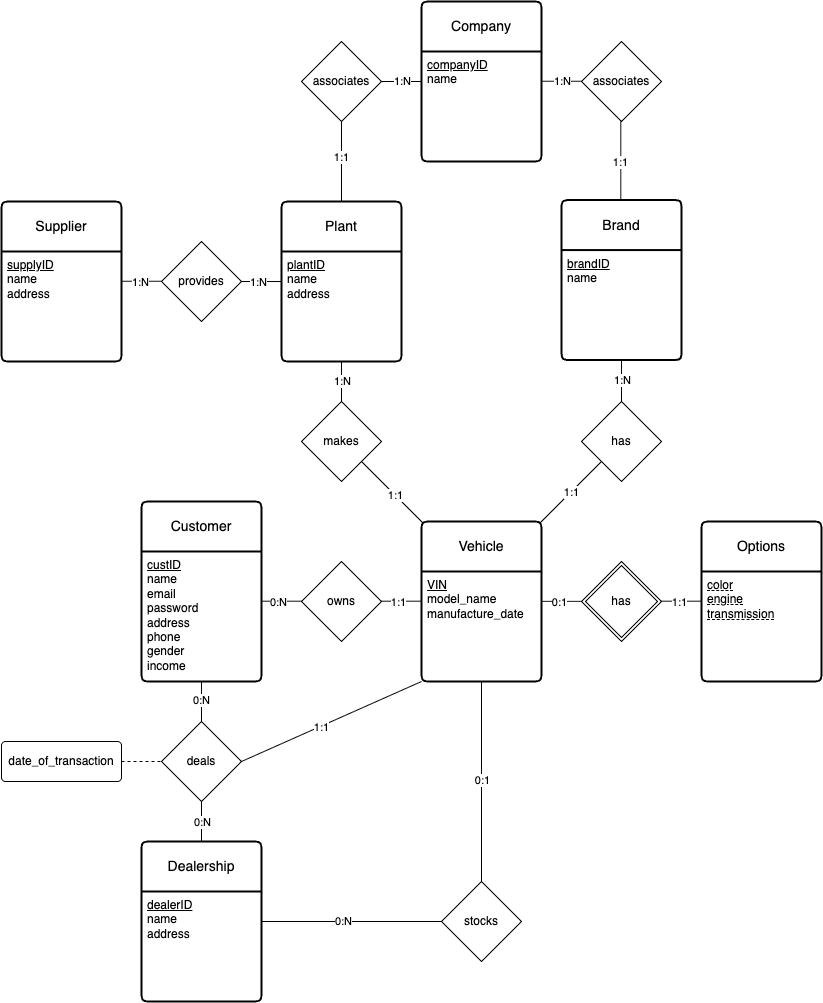

The diagram above was exported from draw.io. Its source (the exported page's mxGraphModel, read from the mxfile embedded in the PNG):
<mxGraphModel dx="1247" dy="742" grid="1" gridSize="10" guides="1" tooltips="1" connect="1" arrows="1" fold="1" page="1" pageScale="1" pageWidth="850" pageHeight="1100" background="#ffffff" math="0" shadow="0">
  <root>
    <mxCell id="0" />
    <mxCell id="1" parent="0" />
    <mxCell id="26" style="edgeStyle=none;html=1;" edge="1" parent="1" source="11" target="10">
      <mxGeometry relative="1" as="geometry" />
    </mxCell>
    <mxCell id="2" value="Company" style="swimlane;childLayout=stackLayout;horizontal=1;startSize=50;horizontalStack=0;rounded=1;fontSize=14;fontStyle=0;strokeWidth=2;resizeParent=0;resizeLast=1;shadow=0;dashed=0;align=center;arcSize=4;whiteSpace=wrap;html=1;" vertex="1" parent="1">
      <mxGeometry x="435" y="10" width="120" height="160" as="geometry" />
    </mxCell>
    <mxCell id="3" value="&lt;u&gt;companyID&lt;/u&gt;&lt;div&gt;name&lt;/div&gt;" style="align=left;strokeColor=none;fillColor=none;spacingLeft=4;fontSize=12;verticalAlign=top;resizable=0;rotatable=0;part=1;html=1;" vertex="1" parent="2">
      <mxGeometry y="50" width="120" height="110" as="geometry" />
    </mxCell>
    <mxCell id="4" value="Vehicle" style="swimlane;childLayout=stackLayout;horizontal=1;startSize=50;horizontalStack=0;rounded=1;fontSize=14;fontStyle=0;strokeWidth=2;resizeParent=0;resizeLast=1;shadow=0;dashed=0;align=center;arcSize=4;whiteSpace=wrap;html=1;" vertex="1" parent="1">
      <mxGeometry x="435" y="530" width="120" height="160" as="geometry" />
    </mxCell>
    <mxCell id="5" value="&lt;u&gt;VIN&lt;/u&gt;&lt;div&gt;model_name&lt;/div&gt;&lt;div&gt;manufacture_date&lt;/div&gt;" style="align=left;strokeColor=none;fillColor=none;spacingLeft=4;fontSize=12;verticalAlign=top;resizable=0;rotatable=0;part=1;html=1;" vertex="1" parent="4">
      <mxGeometry y="50" width="120" height="110" as="geometry" />
    </mxCell>
    <mxCell id="6" value="Supplier" style="swimlane;childLayout=stackLayout;horizontal=1;startSize=50;horizontalStack=0;rounded=1;fontSize=14;fontStyle=0;strokeWidth=2;resizeParent=0;resizeLast=1;shadow=0;dashed=0;align=center;arcSize=4;whiteSpace=wrap;html=1;" vertex="1" parent="1">
      <mxGeometry x="15" y="210" width="120" height="160" as="geometry" />
    </mxCell>
    <mxCell id="7" value="&lt;u&gt;supplyID&lt;/u&gt;&lt;div&gt;name&lt;/div&gt;&lt;div&gt;address&lt;/div&gt;" style="align=left;strokeColor=none;fillColor=none;spacingLeft=4;fontSize=12;verticalAlign=top;resizable=0;rotatable=0;part=1;html=1;" vertex="1" parent="6">
      <mxGeometry y="50" width="120" height="110" as="geometry" />
    </mxCell>
    <mxCell id="8" value="Plant" style="swimlane;childLayout=stackLayout;horizontal=1;startSize=50;horizontalStack=0;rounded=1;fontSize=14;fontStyle=0;strokeWidth=2;resizeParent=0;resizeLast=1;shadow=0;dashed=0;align=center;arcSize=4;whiteSpace=wrap;html=1;" vertex="1" parent="1">
      <mxGeometry x="295" y="210" width="120" height="160" as="geometry" />
    </mxCell>
    <mxCell id="9" value="&lt;u&gt;plantID&lt;/u&gt;&lt;div&gt;name&lt;/div&gt;&lt;div&gt;address&lt;/div&gt;" style="align=left;strokeColor=none;fillColor=none;spacingLeft=4;fontSize=12;verticalAlign=top;resizable=0;rotatable=0;part=1;html=1;" vertex="1" parent="8">
      <mxGeometry y="50" width="120" height="110" as="geometry" />
    </mxCell>
    <mxCell id="10" value="Brand" style="swimlane;childLayout=stackLayout;horizontal=1;startSize=50;horizontalStack=0;rounded=1;fontSize=14;fontStyle=0;strokeWidth=2;resizeParent=0;resizeLast=1;shadow=0;dashed=0;align=center;arcSize=4;whiteSpace=wrap;html=1;" vertex="1" parent="1">
      <mxGeometry x="575" y="208.57" width="120" height="160" as="geometry" />
    </mxCell>
    <mxCell id="11" value="&lt;u&gt;brandID&lt;/u&gt;&lt;div&gt;name&lt;/div&gt;" style="align=left;strokeColor=none;fillColor=none;spacingLeft=4;fontSize=12;verticalAlign=top;resizable=0;rotatable=0;part=1;html=1;" vertex="1" parent="10">
      <mxGeometry y="50" width="120" height="110" as="geometry" />
    </mxCell>
    <mxCell id="12" value="Options" style="swimlane;childLayout=stackLayout;horizontal=1;startSize=50;horizontalStack=0;rounded=1;fontSize=14;fontStyle=0;strokeWidth=2;resizeParent=0;resizeLast=1;shadow=0;dashed=0;align=center;arcSize=4;whiteSpace=wrap;html=1;" vertex="1" parent="1">
      <mxGeometry x="715" y="530" width="120" height="160" as="geometry" />
    </mxCell>
    <mxCell id="13" value="&lt;div style=&quot;text-decoration: underline dashed&quot;&gt;color&lt;/div&gt;&lt;div style=&quot;text-decoration: underline dashed&quot;&gt;engine&lt;/div&gt;&lt;div style=&quot;text-decoration: underline dashed&quot;&gt;transmission&lt;/div&gt;" style="align=left;strokeColor=none;fillColor=none;spacingLeft=4;fontSize=12;verticalAlign=top;resizable=0;rotatable=0;part=1;html=1;" vertex="1" parent="12">
      <mxGeometry y="50" width="120" height="110" as="geometry" />
    </mxCell>
    <mxCell id="15" value="Customer" style="swimlane;childLayout=stackLayout;horizontal=1;startSize=50;horizontalStack=0;rounded=1;fontSize=14;fontStyle=0;strokeWidth=2;resizeParent=0;resizeLast=1;shadow=0;dashed=0;align=center;arcSize=4;whiteSpace=wrap;html=1;" vertex="1" parent="1">
      <mxGeometry x="155" y="510" width="120" height="180" as="geometry" />
    </mxCell>
    <mxCell id="16" value="&lt;u&gt;custID&lt;/u&gt;&lt;div&gt;name&lt;/div&gt;&lt;div&gt;email&lt;/div&gt;&lt;div&gt;password&lt;/div&gt;&lt;div&gt;address&lt;/div&gt;&lt;div&gt;phone&lt;/div&gt;&lt;div&gt;gender&lt;/div&gt;&lt;div&gt;income&lt;/div&gt;" style="align=left;strokeColor=none;fillColor=none;spacingLeft=4;fontSize=12;verticalAlign=top;resizable=0;rotatable=0;part=1;html=1;" vertex="1" parent="15">
      <mxGeometry y="50" width="120" height="130" as="geometry" />
    </mxCell>
    <mxCell id="80" value="" style="edgeStyle=none;html=1;endArrow=none;endFill=0;" edge="1" parent="1" source="19" target="76">
      <mxGeometry relative="1" as="geometry" />
    </mxCell>
    <mxCell id="82" value="0:N" style="edgeLabel;html=1;align=center;verticalAlign=middle;resizable=0;points=[];" vertex="1" connectable="0" parent="80">
      <mxGeometry x="0.2374" y="1" relative="1" as="geometry">
        <mxPoint x="1" y="5" as="offset" />
      </mxGeometry>
    </mxCell>
    <mxCell id="19" value="Dealership" style="swimlane;childLayout=stackLayout;horizontal=1;startSize=50;horizontalStack=0;rounded=1;fontSize=14;fontStyle=0;strokeWidth=2;resizeParent=0;resizeLast=1;shadow=0;dashed=0;align=center;arcSize=4;whiteSpace=wrap;html=1;" vertex="1" parent="1">
      <mxGeometry x="155" y="850" width="120" height="160" as="geometry" />
    </mxCell>
    <mxCell id="20" value="&lt;u&gt;dealerID&lt;/u&gt;&lt;div&gt;name&lt;/div&gt;&lt;div&gt;address&lt;/div&gt;" style="align=left;strokeColor=none;fillColor=none;spacingLeft=4;fontSize=12;verticalAlign=top;resizable=0;rotatable=0;part=1;html=1;" vertex="1" parent="19">
      <mxGeometry y="50" width="120" height="110" as="geometry" />
    </mxCell>
    <mxCell id="21" value="provides" style="shape=rhombus;perimeter=rhombusPerimeter;whiteSpace=wrap;html=1;align=center;" vertex="1" parent="1">
      <mxGeometry x="175" y="250" width="80" height="80" as="geometry" />
    </mxCell>
    <mxCell id="22" style="edgeStyle=none;html=1;entryX=0;entryY=0.273;entryDx=0;entryDy=0;entryPerimeter=0;endArrow=none;endFill=0;" edge="1" parent="1" source="21" target="9">
      <mxGeometry relative="1" as="geometry" />
    </mxCell>
    <mxCell id="25" value="1:N" style="edgeLabel;html=1;align=center;verticalAlign=middle;resizable=0;points=[];" vertex="1" connectable="0" parent="22">
      <mxGeometry x="-0.1385" relative="1" as="geometry">
        <mxPoint as="offset" />
      </mxGeometry>
    </mxCell>
    <mxCell id="23" style="edgeStyle=none;html=1;entryX=0;entryY=0.273;entryDx=0;entryDy=0;entryPerimeter=0;endArrow=none;endFill=0;" edge="1" parent="1">
      <mxGeometry relative="1" as="geometry">
        <mxPoint x="135" y="289.77" as="sourcePoint" />
        <mxPoint x="175" y="289.77" as="targetPoint" />
      </mxGeometry>
    </mxCell>
    <mxCell id="24" value="1:N" style="edgeLabel;html=1;align=center;verticalAlign=middle;resizable=0;points=[];" vertex="1" connectable="0" parent="23">
      <mxGeometry x="-0.1221" relative="1" as="geometry">
        <mxPoint as="offset" />
      </mxGeometry>
    </mxCell>
    <mxCell id="28" style="edgeStyle=none;html=1;endArrow=none;endFill=0;" edge="1" parent="1">
      <mxGeometry relative="1" as="geometry">
        <mxPoint x="435" y="90" as="targetPoint" />
        <mxPoint x="395" y="90" as="sourcePoint" />
      </mxGeometry>
    </mxCell>
    <mxCell id="31" value="1:N" style="edgeLabel;html=1;align=center;verticalAlign=middle;resizable=0;points=[];" vertex="1" connectable="0" parent="28">
      <mxGeometry x="-0.0253" y="1" relative="1" as="geometry">
        <mxPoint as="offset" />
      </mxGeometry>
    </mxCell>
    <mxCell id="29" style="edgeStyle=none;html=1;entryX=0.5;entryY=0;entryDx=0;entryDy=0;endArrow=none;endFill=0;" edge="1" parent="1" source="27" target="8">
      <mxGeometry relative="1" as="geometry" />
    </mxCell>
    <mxCell id="30" value="1:1" style="edgeLabel;html=1;align=center;verticalAlign=middle;resizable=0;points=[];" vertex="1" connectable="0" parent="29">
      <mxGeometry x="-0.1442" y="-1" relative="1" as="geometry">
        <mxPoint as="offset" />
      </mxGeometry>
    </mxCell>
    <mxCell id="27" value="associates" style="shape=rhombus;perimeter=rhombusPerimeter;whiteSpace=wrap;html=1;align=center;" vertex="1" parent="1">
      <mxGeometry x="315" y="50" width="80" height="80" as="geometry" />
    </mxCell>
    <mxCell id="33" value="associates" style="shape=rhombus;perimeter=rhombusPerimeter;whiteSpace=wrap;html=1;align=center;" vertex="1" parent="1">
      <mxGeometry x="595" y="50" width="80" height="80" as="geometry" />
    </mxCell>
    <mxCell id="34" style="edgeStyle=none;html=1;entryX=0.5;entryY=0;entryDx=0;entryDy=0;endArrow=none;endFill=0;" edge="1" parent="1">
      <mxGeometry relative="1" as="geometry">
        <mxPoint x="634.29" y="128.57" as="sourcePoint" />
        <mxPoint x="634.29" y="208.57" as="targetPoint" />
      </mxGeometry>
    </mxCell>
    <mxCell id="51" value="1:1" style="edgeLabel;html=1;align=center;verticalAlign=middle;resizable=0;points=[];" vertex="1" connectable="0" parent="34">
      <mxGeometry x="0.0308" y="-1" relative="1" as="geometry">
        <mxPoint as="offset" />
      </mxGeometry>
    </mxCell>
    <mxCell id="46" value="" style="edgeStyle=none;html=1;endArrow=none;endFill=0;" edge="1" parent="1" source="38" target="9">
      <mxGeometry relative="1" as="geometry" />
    </mxCell>
    <mxCell id="47" value="1:N" style="edgeLabel;html=1;align=center;verticalAlign=middle;resizable=0;points=[];" vertex="1" connectable="0" parent="46">
      <mxGeometry x="-0.3675" y="-1" relative="1" as="geometry">
        <mxPoint x="-1" y="-7" as="offset" />
      </mxGeometry>
    </mxCell>
    <mxCell id="53" style="edgeStyle=none;html=1;exitX=1;exitY=1;exitDx=0;exitDy=0;endArrow=none;endFill=0;" edge="1" parent="1" source="38">
      <mxGeometry relative="1" as="geometry">
        <mxPoint x="437" y="532" as="targetPoint" />
      </mxGeometry>
    </mxCell>
    <mxCell id="57" value="1:1" style="edgeLabel;html=1;align=center;verticalAlign=middle;resizable=0;points=[];" vertex="1" connectable="0" parent="53">
      <mxGeometry x="0.0547" relative="1" as="geometry">
        <mxPoint as="offset" />
      </mxGeometry>
    </mxCell>
    <mxCell id="38" value="makes" style="shape=rhombus;perimeter=rhombusPerimeter;whiteSpace=wrap;html=1;align=center;" vertex="1" parent="1">
      <mxGeometry x="315" y="410" width="80" height="80" as="geometry" />
    </mxCell>
    <mxCell id="45" value="" style="edgeStyle=none;html=1;endArrow=none;endFill=0;" edge="1" parent="1" source="40" target="11">
      <mxGeometry relative="1" as="geometry" />
    </mxCell>
    <mxCell id="48" value="1:N" style="edgeLabel;html=1;align=center;verticalAlign=middle;resizable=0;points=[];" vertex="1" connectable="0" parent="45">
      <mxGeometry x="0.0492" y="1" relative="1" as="geometry">
        <mxPoint x="1" as="offset" />
      </mxGeometry>
    </mxCell>
    <mxCell id="55" style="edgeStyle=none;html=1;exitX=0;exitY=1;exitDx=0;exitDy=0;endArrow=none;endFill=0;" edge="1" parent="1" source="40">
      <mxGeometry relative="1" as="geometry">
        <mxPoint x="553" y="532" as="targetPoint" />
      </mxGeometry>
    </mxCell>
    <mxCell id="56" value="1:1" style="edgeLabel;html=1;align=center;verticalAlign=middle;resizable=0;points=[];" vertex="1" connectable="0" parent="55">
      <mxGeometry x="-0.0098" relative="1" as="geometry">
        <mxPoint as="offset" />
      </mxGeometry>
    </mxCell>
    <mxCell id="40" value="has" style="shape=rhombus;perimeter=rhombusPerimeter;whiteSpace=wrap;html=1;align=center;" vertex="1" parent="1">
      <mxGeometry x="595" y="410" width="80" height="80" as="geometry" />
    </mxCell>
    <mxCell id="49" style="edgeStyle=none;html=1;endArrow=none;endFill=0;" edge="1" parent="1">
      <mxGeometry relative="1" as="geometry">
        <mxPoint x="595" y="89.75999999999999" as="targetPoint" />
        <mxPoint x="555" y="89.75999999999999" as="sourcePoint" />
      </mxGeometry>
    </mxCell>
    <mxCell id="50" value="1:N" style="edgeLabel;html=1;align=center;verticalAlign=middle;resizable=0;points=[];" vertex="1" connectable="0" parent="49">
      <mxGeometry x="-0.0253" y="1" relative="1" as="geometry">
        <mxPoint as="offset" />
      </mxGeometry>
    </mxCell>
    <mxCell id="58" value="has" style="shape=rhombus;double=1;perimeter=rhombusPerimeter;whiteSpace=wrap;html=1;align=center;" vertex="1" parent="1">
      <mxGeometry x="595" y="570" width="80" height="80" as="geometry" />
    </mxCell>
    <mxCell id="60" style="edgeStyle=none;html=1;entryX=0;entryY=0.273;entryDx=0;entryDy=0;entryPerimeter=0;endArrow=none;endFill=0;" edge="1" parent="1">
      <mxGeometry relative="1" as="geometry">
        <mxPoint x="675" y="609.7" as="sourcePoint" />
        <mxPoint x="715" y="609.7" as="targetPoint" />
      </mxGeometry>
    </mxCell>
    <mxCell id="61" value="1:1" style="edgeLabel;html=1;align=center;verticalAlign=middle;resizable=0;points=[];" vertex="1" connectable="0" parent="60">
      <mxGeometry x="-0.1385" relative="1" as="geometry">
        <mxPoint as="offset" />
      </mxGeometry>
    </mxCell>
    <mxCell id="62" style="edgeStyle=none;html=1;entryX=0;entryY=0.273;entryDx=0;entryDy=0;entryPerimeter=0;endArrow=none;endFill=0;" edge="1" parent="1">
      <mxGeometry relative="1" as="geometry">
        <mxPoint x="555" y="609.87" as="sourcePoint" />
        <mxPoint x="595" y="609.87" as="targetPoint" />
      </mxGeometry>
    </mxCell>
    <mxCell id="63" value="0:1" style="edgeLabel;html=1;align=center;verticalAlign=middle;resizable=0;points=[];" vertex="1" connectable="0" parent="62">
      <mxGeometry x="-0.1385" relative="1" as="geometry">
        <mxPoint as="offset" />
      </mxGeometry>
    </mxCell>
    <mxCell id="65" value="owns" style="shape=rhombus;perimeter=rhombusPerimeter;whiteSpace=wrap;html=1;align=center;" vertex="1" parent="1">
      <mxGeometry x="315" y="570" width="80" height="80" as="geometry" />
    </mxCell>
    <mxCell id="66" style="edgeStyle=none;html=1;entryX=0;entryY=0.273;entryDx=0;entryDy=0;entryPerimeter=0;endArrow=none;endFill=0;" edge="1" parent="1">
      <mxGeometry relative="1" as="geometry">
        <mxPoint x="395" y="609.71" as="sourcePoint" />
        <mxPoint x="435" y="609.71" as="targetPoint" />
      </mxGeometry>
    </mxCell>
    <mxCell id="67" value="1:1" style="edgeLabel;html=1;align=center;verticalAlign=middle;resizable=0;points=[];" vertex="1" connectable="0" parent="66">
      <mxGeometry x="-0.1385" relative="1" as="geometry">
        <mxPoint as="offset" />
      </mxGeometry>
    </mxCell>
    <mxCell id="68" style="edgeStyle=none;html=1;entryX=0;entryY=0.273;entryDx=0;entryDy=0;entryPerimeter=0;endArrow=none;endFill=0;" edge="1" parent="1">
      <mxGeometry relative="1" as="geometry">
        <mxPoint x="275" y="609.71" as="sourcePoint" />
        <mxPoint x="315" y="609.71" as="targetPoint" />
      </mxGeometry>
    </mxCell>
    <mxCell id="69" value="0:N" style="edgeLabel;html=1;align=center;verticalAlign=middle;resizable=0;points=[];" vertex="1" connectable="0" parent="68">
      <mxGeometry x="-0.1385" relative="1" as="geometry">
        <mxPoint as="offset" />
      </mxGeometry>
    </mxCell>
    <mxCell id="72" style="edgeStyle=none;html=1;entryX=0.5;entryY=1;entryDx=0;entryDy=0;endArrow=none;endFill=0;" edge="1" parent="1" source="71" target="5">
      <mxGeometry relative="1" as="geometry" />
    </mxCell>
    <mxCell id="74" value="0:1" style="edgeLabel;html=1;align=center;verticalAlign=middle;resizable=0;points=[];" vertex="1" connectable="0" parent="72">
      <mxGeometry x="0.01" y="-2" relative="1" as="geometry">
        <mxPoint x="-2" as="offset" />
      </mxGeometry>
    </mxCell>
    <mxCell id="73" style="edgeStyle=none;html=1;endArrow=none;endFill=0;" edge="1" parent="1" source="71">
      <mxGeometry relative="1" as="geometry">
        <mxPoint x="275" y="930" as="targetPoint" />
      </mxGeometry>
    </mxCell>
    <mxCell id="75" value="0:N" style="edgeLabel;html=1;align=center;verticalAlign=middle;resizable=0;points=[];" vertex="1" connectable="0" parent="73">
      <mxGeometry x="0.0927" y="-1" relative="1" as="geometry">
        <mxPoint as="offset" />
      </mxGeometry>
    </mxCell>
    <mxCell id="71" value="stocks" style="shape=rhombus;perimeter=rhombusPerimeter;whiteSpace=wrap;html=1;align=center;" vertex="1" parent="1">
      <mxGeometry x="455" y="890" width="80" height="80" as="geometry" />
    </mxCell>
    <mxCell id="78" value="" style="edgeStyle=none;html=1;endArrow=none;endFill=0;" edge="1" parent="1" source="76" target="16">
      <mxGeometry relative="1" as="geometry" />
    </mxCell>
    <mxCell id="83" value="0:N" style="edgeLabel;html=1;align=center;verticalAlign=middle;resizable=0;points=[];" vertex="1" connectable="0" parent="78">
      <mxGeometry x="0.0708" y="1" relative="1" as="geometry">
        <mxPoint as="offset" />
      </mxGeometry>
    </mxCell>
    <mxCell id="76" value="deals" style="shape=rhombus;perimeter=rhombusPerimeter;whiteSpace=wrap;html=1;align=center;" vertex="1" parent="1">
      <mxGeometry x="175" y="730" width="80" height="80" as="geometry" />
    </mxCell>
    <mxCell id="77" style="edgeStyle=none;html=1;exitX=0;exitY=1;exitDx=0;exitDy=0;entryX=1;entryY=0.5;entryDx=0;entryDy=0;endArrow=none;endFill=0;" edge="1" parent="1" source="5" target="76">
      <mxGeometry relative="1" as="geometry" />
    </mxCell>
    <mxCell id="81" value="1:1" style="edgeLabel;html=1;align=center;verticalAlign=middle;resizable=0;points=[];" vertex="1" connectable="0" parent="77">
      <mxGeometry x="0.1092" relative="1" as="geometry">
        <mxPoint as="offset" />
      </mxGeometry>
    </mxCell>
    <mxCell id="85" value="" style="edgeStyle=none;html=1;endArrow=none;endFill=0;dashed=1;" edge="1" parent="1" source="84" target="76">
      <mxGeometry relative="1" as="geometry" />
    </mxCell>
    <mxCell id="84" value="date_of_transaction" style="rounded=1;arcSize=10;whiteSpace=wrap;html=1;align=center;" vertex="1" parent="1">
      <mxGeometry x="15" y="750" width="120" height="40" as="geometry" />
    </mxCell>
  </root>
</mxGraphModel>